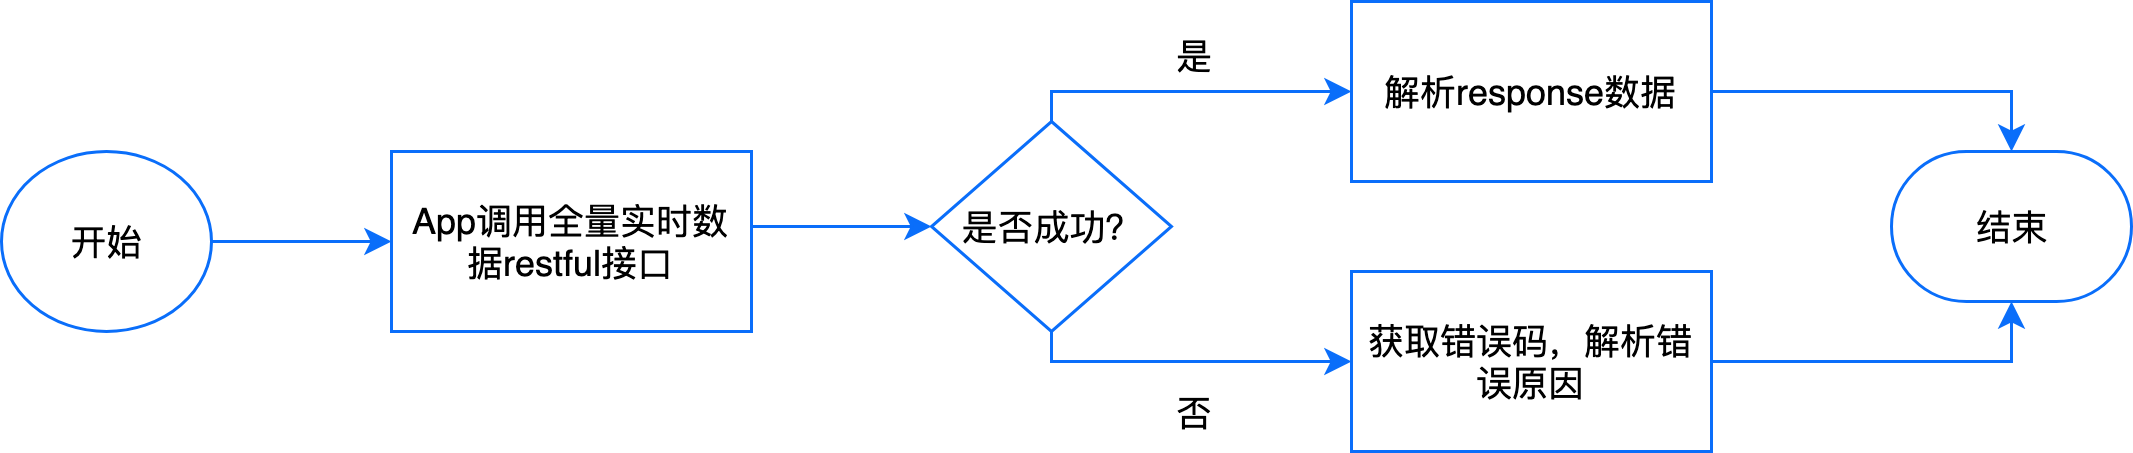

The diagram above was exported from draw.io. Its source (the exported page's mxGraphModel, read from the mxfile embedded in the PNG):
<mxGraphModel dx="946" dy="505" grid="1" gridSize="10" guides="1" tooltips="1" connect="1" arrows="1" fold="1" page="1" pageScale="1" pageWidth="827" pageHeight="1169" math="0" shadow="0">
  <root>
    <mxCell id="0" />
    <mxCell id="1" parent="0" />
    <mxCell id="YTAw4nOKR8tnCrg4SfXE-16" value="" style="group" vertex="1" connectable="0" parent="1">
      <mxGeometry x="10" y="30" width="710" height="150" as="geometry" />
    </mxCell>
    <mxCell id="YTAw4nOKR8tnCrg4SfXE-1" value="开始" style="ellipse;whiteSpace=wrap;html=1;strokeColor=#0A6EFA;" vertex="1" parent="YTAw4nOKR8tnCrg4SfXE-16">
      <mxGeometry y="50" width="70" height="60" as="geometry" />
    </mxCell>
    <mxCell id="YTAw4nOKR8tnCrg4SfXE-2" value="App调用全量实时数据restful接口" style="rounded=0;whiteSpace=wrap;html=1;strokeColor=#0A6EFA;" vertex="1" parent="YTAw4nOKR8tnCrg4SfXE-16">
      <mxGeometry x="130" y="50" width="120" height="60" as="geometry" />
    </mxCell>
    <mxCell id="YTAw4nOKR8tnCrg4SfXE-7" style="edgeStyle=orthogonalEdgeStyle;rounded=0;orthogonalLoop=1;jettySize=auto;html=1;entryX=0;entryY=0.5;entryDx=0;entryDy=0;strokeColor=#0A6EFA;" edge="1" parent="YTAw4nOKR8tnCrg4SfXE-16" source="YTAw4nOKR8tnCrg4SfXE-1" target="YTAw4nOKR8tnCrg4SfXE-2">
      <mxGeometry relative="1" as="geometry" />
    </mxCell>
    <mxCell id="YTAw4nOKR8tnCrg4SfXE-3" value="是否成功？" style="rhombus;whiteSpace=wrap;html=1;strokeColor=#0A6EFA;" vertex="1" parent="YTAw4nOKR8tnCrg4SfXE-16">
      <mxGeometry x="310" y="40" width="80" height="70" as="geometry" />
    </mxCell>
    <mxCell id="YTAw4nOKR8tnCrg4SfXE-8" style="edgeStyle=orthogonalEdgeStyle;rounded=0;orthogonalLoop=1;jettySize=auto;html=1;entryX=0;entryY=0.5;entryDx=0;entryDy=0;strokeColor=#0A6EFA;" edge="1" parent="YTAw4nOKR8tnCrg4SfXE-16" source="YTAw4nOKR8tnCrg4SfXE-2" target="YTAw4nOKR8tnCrg4SfXE-3">
      <mxGeometry relative="1" as="geometry">
        <Array as="points">
          <mxPoint x="260" y="75" />
          <mxPoint x="260" y="75" />
        </Array>
      </mxGeometry>
    </mxCell>
    <mxCell id="YTAw4nOKR8tnCrg4SfXE-4" value="解析response数据" style="rounded=0;whiteSpace=wrap;html=1;strokeColor=#0A6EFA;" vertex="1" parent="YTAw4nOKR8tnCrg4SfXE-16">
      <mxGeometry x="450" width="120" height="60" as="geometry" />
    </mxCell>
    <mxCell id="YTAw4nOKR8tnCrg4SfXE-9" style="edgeStyle=orthogonalEdgeStyle;rounded=0;orthogonalLoop=1;jettySize=auto;html=1;exitX=0.5;exitY=0;exitDx=0;exitDy=0;entryX=0;entryY=0.5;entryDx=0;entryDy=0;strokeColor=#0A6EFA;" edge="1" parent="YTAw4nOKR8tnCrg4SfXE-16" source="YTAw4nOKR8tnCrg4SfXE-3" target="YTAw4nOKR8tnCrg4SfXE-4">
      <mxGeometry relative="1" as="geometry">
        <Array as="points">
          <mxPoint x="350" y="30" />
        </Array>
      </mxGeometry>
    </mxCell>
    <mxCell id="YTAw4nOKR8tnCrg4SfXE-5" value="获取错误码，解析错误原因" style="rounded=0;whiteSpace=wrap;html=1;strokeColor=#0A6EFA;" vertex="1" parent="YTAw4nOKR8tnCrg4SfXE-16">
      <mxGeometry x="450" y="90" width="120" height="60" as="geometry" />
    </mxCell>
    <mxCell id="YTAw4nOKR8tnCrg4SfXE-11" style="edgeStyle=orthogonalEdgeStyle;rounded=0;orthogonalLoop=1;jettySize=auto;html=1;entryX=0;entryY=0.5;entryDx=0;entryDy=0;strokeColor=#0A6EFA;" edge="1" parent="YTAw4nOKR8tnCrg4SfXE-16" source="YTAw4nOKR8tnCrg4SfXE-3" target="YTAw4nOKR8tnCrg4SfXE-5">
      <mxGeometry relative="1" as="geometry">
        <Array as="points">
          <mxPoint x="350" y="120" />
        </Array>
      </mxGeometry>
    </mxCell>
    <mxCell id="YTAw4nOKR8tnCrg4SfXE-6" value="结束" style="rounded=1;whiteSpace=wrap;html=1;arcSize=50;strokeColor=#0A6EFA;" vertex="1" parent="YTAw4nOKR8tnCrg4SfXE-16">
      <mxGeometry x="630" y="50" width="80" height="50" as="geometry" />
    </mxCell>
    <mxCell id="YTAw4nOKR8tnCrg4SfXE-12" style="edgeStyle=orthogonalEdgeStyle;rounded=0;orthogonalLoop=1;jettySize=auto;html=1;entryX=0.5;entryY=0;entryDx=0;entryDy=0;strokeColor=#0A6EFA;" edge="1" parent="YTAw4nOKR8tnCrg4SfXE-16" source="YTAw4nOKR8tnCrg4SfXE-4" target="YTAw4nOKR8tnCrg4SfXE-6">
      <mxGeometry relative="1" as="geometry" />
    </mxCell>
    <mxCell id="YTAw4nOKR8tnCrg4SfXE-13" style="edgeStyle=orthogonalEdgeStyle;rounded=0;orthogonalLoop=1;jettySize=auto;html=1;entryX=0.5;entryY=1;entryDx=0;entryDy=0;strokeColor=#0A6EFA;" edge="1" parent="YTAw4nOKR8tnCrg4SfXE-16" source="YTAw4nOKR8tnCrg4SfXE-5" target="YTAw4nOKR8tnCrg4SfXE-6">
      <mxGeometry relative="1" as="geometry" />
    </mxCell>
    <mxCell id="YTAw4nOKR8tnCrg4SfXE-14" value="是" style="text;html=1;resizable=0;points=[];autosize=1;align=left;verticalAlign=top;spacingTop=-4;" vertex="1" parent="YTAw4nOKR8tnCrg4SfXE-16">
      <mxGeometry x="390" y="9" width="30" height="20" as="geometry" />
    </mxCell>
    <mxCell id="YTAw4nOKR8tnCrg4SfXE-15" value="否" style="text;html=1;resizable=0;points=[];autosize=1;align=left;verticalAlign=top;spacingTop=-4;" vertex="1" parent="YTAw4nOKR8tnCrg4SfXE-16">
      <mxGeometry x="390" y="128" width="30" height="20" as="geometry" />
    </mxCell>
  </root>
</mxGraphModel>